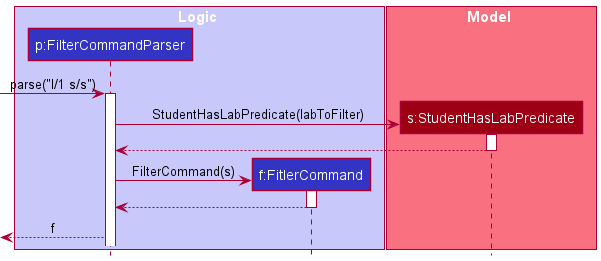

The diagram above was rendered by PlantUML. Its source (embedded in the PNG):
@startuml
!include style.puml

box Logic LOGIC_COLOR_T1
participant "p:FilterCommandParser" as FilterCommandParser LOGIC_COLOR
participant "f:FitlerCommand" as FilterCommand LOGIC_COLOR
end box

box Model MODEL_COLOR_T1
participant "s:StudentHasLabPredicate" as StudentHasLabPredicate MODEL_COLOR
end box

[-> FilterCommandParser : parse("l/1 s/s")
activate FilterCommandParser

create StudentHasLabPredicate
FilterCommandParser -> StudentHasLabPredicate : StudentHasLabPredicate(labToFilter)
activate StudentHasLabPredicate
StudentHasLabPredicate --> FilterCommandParser
deactivate StudentHasLabPredicate

create FilterCommand
FilterCommandParser -> FilterCommand : FilterCommand(s)
activate FilterCommand
FilterCommand --> FilterCommandParser
deactivate FilterCommand

[<-- FilterCommandParser : f

@enduml